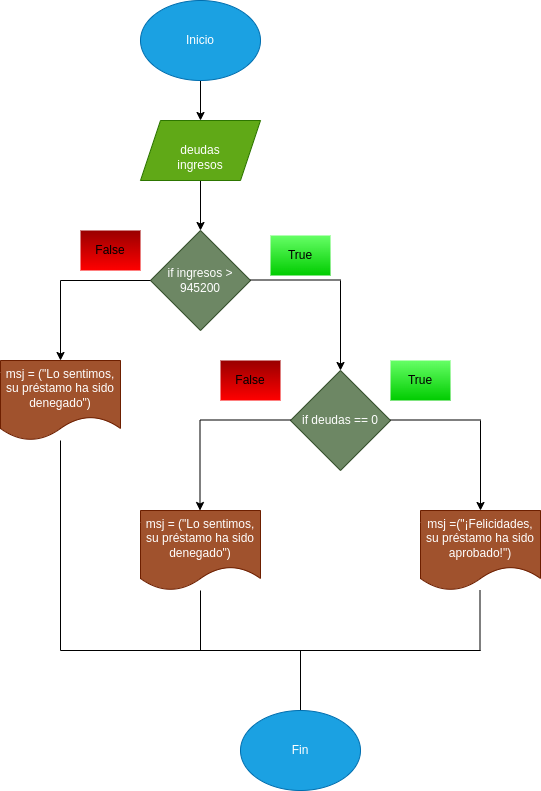

The diagram above was exported from draw.io. Its source (the exported page's mxGraphModel, read from the mxfile embedded in the PNG):
<mxGraphModel dx="662" dy="262" grid="1" gridSize="10" guides="1" tooltips="1" connect="1" arrows="1" fold="1" page="1" pageScale="1" pageWidth="827" pageHeight="1169" math="0" shadow="0">
  <root>
    <mxCell id="0" />
    <mxCell id="1" parent="0" />
    <mxCell id="4" value="" style="edgeStyle=none;html=1;" edge="1" parent="1" source="2" target="3">
      <mxGeometry relative="1" as="geometry" />
    </mxCell>
    <mxCell id="2" value="Inicio" style="ellipse;whiteSpace=wrap;html=1;fillColor=#1ba1e2;fontColor=#ffffff;strokeColor=#006EAF;" vertex="1" parent="1">
      <mxGeometry x="360" y="30" width="120" height="80" as="geometry" />
    </mxCell>
    <mxCell id="6" value="" style="edgeStyle=none;html=1;" edge="1" parent="1" source="3" target="5">
      <mxGeometry relative="1" as="geometry" />
    </mxCell>
    <mxCell id="3" value="&lt;br&gt;deudas&lt;br&gt;ingresos" style="shape=parallelogram;perimeter=parallelogramPerimeter;whiteSpace=wrap;html=1;fixedSize=1;fillColor=#60a917;fontColor=#ffffff;strokeColor=#2D7600;" vertex="1" parent="1">
      <mxGeometry x="360" y="150" width="120" height="60" as="geometry" />
    </mxCell>
    <mxCell id="5" value="if ingresos &amp;gt; 945200" style="rhombus;whiteSpace=wrap;html=1;fillColor=#6d8764;fontColor=#ffffff;strokeColor=#3A5431;" vertex="1" parent="1">
      <mxGeometry x="370" y="260" width="100" height="100" as="geometry" />
    </mxCell>
    <mxCell id="8" value="" style="endArrow=none;html=1;entryX=0;entryY=0.5;entryDx=0;entryDy=0;" edge="1" parent="1" target="5">
      <mxGeometry width="50" height="50" relative="1" as="geometry">
        <mxPoint x="280" y="310" as="sourcePoint" />
        <mxPoint x="490" y="350" as="targetPoint" />
      </mxGeometry>
    </mxCell>
    <mxCell id="9" value="" style="endArrow=classic;html=1;" edge="1" parent="1">
      <mxGeometry width="50" height="50" relative="1" as="geometry">
        <mxPoint x="280" y="310" as="sourcePoint" />
        <mxPoint x="280" y="390" as="targetPoint" />
      </mxGeometry>
    </mxCell>
    <mxCell id="10" value="msj = (&quot;Lo sentimos, su préstamo ha sido denegado&quot;)" style="shape=document;whiteSpace=wrap;html=1;boundedLbl=1;fillColor=#a0522d;fontColor=#ffffff;strokeColor=#6D1F00;" vertex="1" parent="1">
      <mxGeometry x="220" y="390" width="120" height="80" as="geometry" />
    </mxCell>
    <mxCell id="11" value="" style="endArrow=none;html=1;entryX=0;entryY=0.5;entryDx=0;entryDy=0;" edge="1" parent="1">
      <mxGeometry width="50" height="50" relative="1" as="geometry">
        <mxPoint x="470" y="309.5" as="sourcePoint" />
        <mxPoint x="560" y="309.5" as="targetPoint" />
      </mxGeometry>
    </mxCell>
    <mxCell id="13" value="" style="endArrow=classic;html=1;" edge="1" parent="1">
      <mxGeometry width="50" height="50" relative="1" as="geometry">
        <mxPoint x="560" y="310" as="sourcePoint" />
        <mxPoint x="560" y="400" as="targetPoint" />
      </mxGeometry>
    </mxCell>
    <mxCell id="16" value="if deudas == 0" style="rhombus;whiteSpace=wrap;html=1;fillColor=#6d8764;fontColor=#ffffff;strokeColor=#3A5431;" vertex="1" parent="1">
      <mxGeometry x="510" y="400" width="100" height="100" as="geometry" />
    </mxCell>
    <mxCell id="18" value="" style="endArrow=none;html=1;entryX=0;entryY=0.5;entryDx=0;entryDy=0;" edge="1" parent="1">
      <mxGeometry width="50" height="50" relative="1" as="geometry">
        <mxPoint x="610" y="449.5" as="sourcePoint" />
        <mxPoint x="700" y="449.5" as="targetPoint" />
      </mxGeometry>
    </mxCell>
    <mxCell id="19" value="" style="endArrow=classic;html=1;" edge="1" parent="1">
      <mxGeometry width="50" height="50" relative="1" as="geometry">
        <mxPoint x="700" y="450" as="sourcePoint" />
        <mxPoint x="700" y="540" as="targetPoint" />
      </mxGeometry>
    </mxCell>
    <mxCell id="20" value="msj =(&quot;¡Felicidades, su préstamo ha sido aprobado!&quot;)" style="shape=document;whiteSpace=wrap;html=1;boundedLbl=1;fillColor=#a0522d;fontColor=#ffffff;strokeColor=#6D1F00;" vertex="1" parent="1">
      <mxGeometry x="640" y="540" width="120" height="80" as="geometry" />
    </mxCell>
    <mxCell id="21" value="" style="endArrow=none;html=1;entryX=0;entryY=0.5;entryDx=0;entryDy=0;" edge="1" parent="1">
      <mxGeometry width="50" height="50" relative="1" as="geometry">
        <mxPoint x="420" y="449.5" as="sourcePoint" />
        <mxPoint x="510" y="449.5" as="targetPoint" />
      </mxGeometry>
    </mxCell>
    <mxCell id="22" value="" style="endArrow=classic;html=1;" edge="1" parent="1">
      <mxGeometry width="50" height="50" relative="1" as="geometry">
        <mxPoint x="419.5" y="450" as="sourcePoint" />
        <mxPoint x="419.5" y="540" as="targetPoint" />
      </mxGeometry>
    </mxCell>
    <mxCell id="23" value="msj = (&quot;Lo sentimos, su préstamo ha sido denegado&quot;)" style="shape=document;whiteSpace=wrap;html=1;boundedLbl=1;fillColor=#a0522d;fontColor=#ffffff;strokeColor=#6D1F00;" vertex="1" parent="1">
      <mxGeometry x="360" y="540" width="120" height="80" as="geometry" />
    </mxCell>
    <mxCell id="24" value="" style="endArrow=none;html=1;" edge="1" parent="1" target="10">
      <mxGeometry width="50" height="50" relative="1" as="geometry">
        <mxPoint x="280" y="680" as="sourcePoint" />
        <mxPoint x="280" y="490" as="targetPoint" />
      </mxGeometry>
    </mxCell>
    <mxCell id="25" value="" style="endArrow=none;html=1;" edge="1" parent="1">
      <mxGeometry width="50" height="50" relative="1" as="geometry">
        <mxPoint x="700" y="680" as="sourcePoint" />
        <mxPoint x="280" y="680" as="targetPoint" />
      </mxGeometry>
    </mxCell>
    <mxCell id="26" value="" style="endArrow=none;html=1;" edge="1" parent="1" target="23">
      <mxGeometry width="50" height="50" relative="1" as="geometry">
        <mxPoint x="420" y="680" as="sourcePoint" />
        <mxPoint x="420" y="640" as="targetPoint" />
      </mxGeometry>
    </mxCell>
    <mxCell id="27" value="" style="endArrow=none;html=1;" edge="1" parent="1">
      <mxGeometry width="50" height="50" relative="1" as="geometry">
        <mxPoint x="699.5" y="680" as="sourcePoint" />
        <mxPoint x="699.5" y="620" as="targetPoint" />
      </mxGeometry>
    </mxCell>
    <mxCell id="28" value="" style="endArrow=none;html=1;" edge="1" parent="1">
      <mxGeometry width="50" height="50" relative="1" as="geometry">
        <mxPoint x="520" y="740" as="sourcePoint" />
        <mxPoint x="520" y="680" as="targetPoint" />
      </mxGeometry>
    </mxCell>
    <mxCell id="29" value="Fin" style="ellipse;whiteSpace=wrap;html=1;fillColor=#1ba1e2;fontColor=#ffffff;strokeColor=#006EAF;" vertex="1" parent="1">
      <mxGeometry x="460" y="740" width="120" height="80" as="geometry" />
    </mxCell>
    <mxCell id="30" value="&lt;font color=&quot;#000000&quot;&gt;True&lt;/font&gt;" style="text;html=1;strokeColor=none;fillColor=#66FF66;align=center;verticalAlign=middle;whiteSpace=wrap;rounded=0;fontColor=#009900;glass=0;gradientColor=#00CC00;" vertex="1" parent="1">
      <mxGeometry x="610" y="390" width="60" height="40" as="geometry" />
    </mxCell>
    <mxCell id="32" value="&lt;font color=&quot;#000000&quot;&gt;True&lt;/font&gt;" style="text;html=1;strokeColor=none;fillColor=#66FF66;align=center;verticalAlign=middle;whiteSpace=wrap;rounded=0;fontColor=#009900;glass=0;gradientColor=#00CC00;" vertex="1" parent="1">
      <mxGeometry x="490" y="265" width="60" height="40" as="geometry" />
    </mxCell>
    <mxCell id="33" value="&lt;font color=&quot;#000000&quot;&gt;False&lt;/font&gt;" style="text;html=1;strokeColor=none;fillColor=#990000;align=center;verticalAlign=middle;whiteSpace=wrap;rounded=0;fontColor=#009900;glass=0;gradientColor=#FF0000;" vertex="1" parent="1">
      <mxGeometry x="300" y="260" width="60" height="40" as="geometry" />
    </mxCell>
    <mxCell id="35" value="&lt;font color=&quot;#000000&quot;&gt;False&lt;/font&gt;" style="text;html=1;strokeColor=none;fillColor=#990000;align=center;verticalAlign=middle;whiteSpace=wrap;rounded=0;fontColor=#009900;glass=0;gradientColor=#FF0000;" vertex="1" parent="1">
      <mxGeometry x="440" y="390" width="60" height="40" as="geometry" />
    </mxCell>
  </root>
</mxGraphModel>